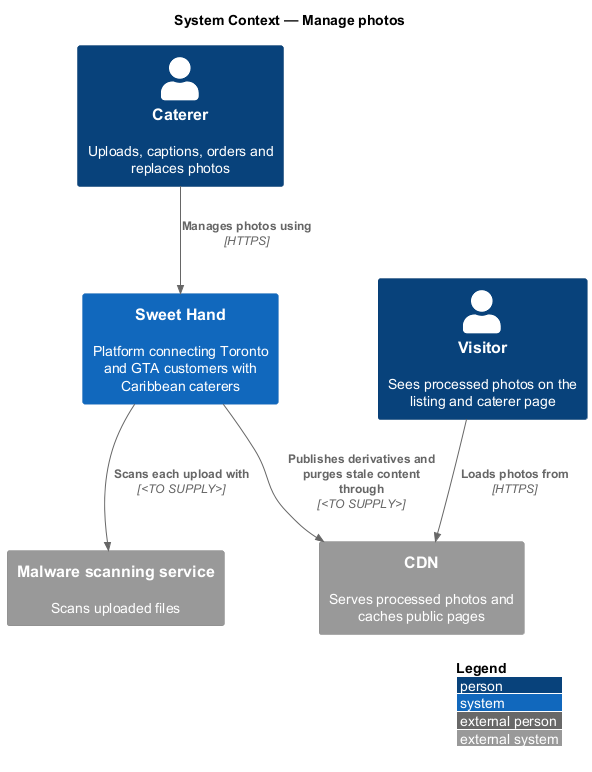

The diagram above was rendered by PlantUML. Its source (embedded in the PNG):
@startuml
!include <C4/C4_Context>
LAYOUT_WITH_LEGEND()
title System Context — Manage photos

Person(caterer, "Caterer", "Uploads, captions, orders and replaces photos")
Person(visitor, "Visitor", "Sees processed photos on the listing and caterer page")
System(sweethand, "Sweet Hand", "Platform connecting Toronto and GTA customers with Caribbean caterers")
System_Ext(malware, "Malware scanning service", "Scans uploaded files")
System_Ext(cdn, "CDN", "Serves processed photos and caches public pages")

Rel(caterer, sweethand, "Manages photos using", "HTTPS")
Rel(sweethand, malware, "Scans each upload with", "<TO SUPPLY>")
Rel(sweethand, cdn, "Publishes derivatives and purges stale content through", "<TO SUPPLY>")
Rel(visitor, cdn, "Loads photos from", "HTTPS")
@enduml